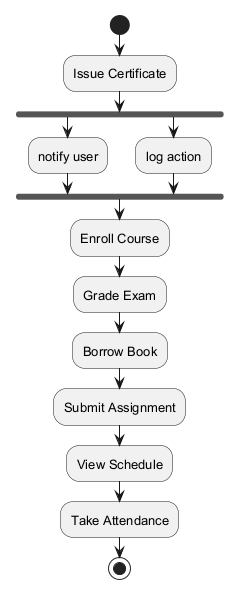

The diagram above was rendered by PlantUML. Its source (embedded in the PNG):
@startuml
skinparam backgroundColor #FFFFFF
skinparam classBackgroundColor #E8F4FA
skinparam classBorderColor #2C7DA0
skinparam defaultFontSize 13
start
:Issue Certificate;
fork
:notify user;
fork again
:log action;
end fork
:Enroll Course;
:Grade Exam;
:Borrow Book;
:Submit Assignment;
:View Schedule;
:Take Attendance;
stop
@enduml